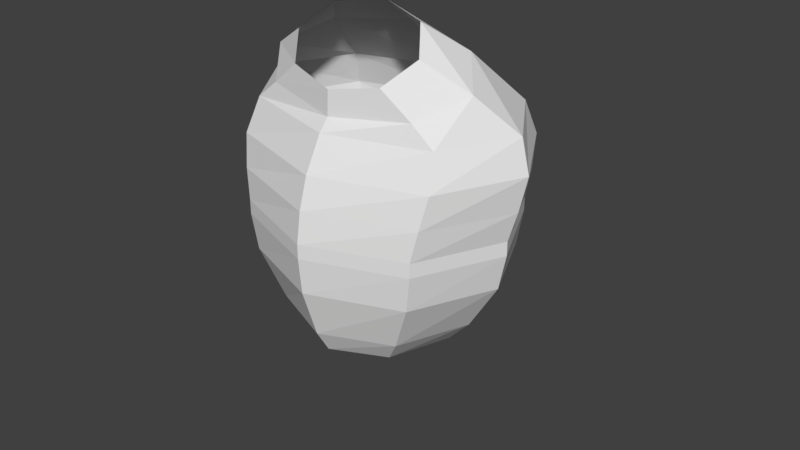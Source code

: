 # Source: blastoise.blend  (saved by Blender 2.79.0; exported with 4.5.12 LTS)
import bpy
from mathutils import Matrix  # noqa: F401  (used for matrix-valued properties, if any)

bpy.ops.wm.read_factory_settings(use_empty=True)
scene = bpy.context.scene
scene.name = 'Scene'

# ---- collections
col_collection_1 = bpy.data.collections.new('Collection 1'); scene.collection.children.link(col_collection_1)
col_collection_1.hide_render = True
col_collection_1.hide_viewport = True
col_collection_2 = bpy.data.collections.new('Collection 2'); scene.collection.children.link(col_collection_2)
col_collection_2.hide_render = True
col_collection_2.hide_viewport = True
col_collection_3 = bpy.data.collections.new('Collection 3'); scene.collection.children.link(col_collection_3)
col_collection_4 = bpy.data.collections.new('Collection 4'); scene.collection.children.link(col_collection_4)
col_collection_4.hide_render = True
col_collection_4.hide_viewport = True

# ---- world
world_world = bpy.data.worlds.new('World'); scene.world = world_world
world_world.color = (0.05088, 0.05088, 0.05088)
world_world.use_sun_shadow = False
world_world.sun_shadow_jitter_overblur = 0.0
world_world.cycles.sampling_method = 'MANUAL'

# ---- meshes
me_cylinder = bpy.data.meshes.new('Cylinder')
me_cylinder.from_pydata([(0.3741, 0.228, -0.7833), (0.3718, 0.224, -0.7068), (0.4868, 0.1714, -0.7833), (0.4949, 0.1677, -0.7068), (0.5335, 0.03469, -0.7833), (0.5458, 0.03154, -0.7068), (0.4868, -0.102, -0.7833), (0.4949, -0.1046, -0.7068), (0.3741, -0.1586, -0.7833), (0.3718, -0.161, -0.7068), (0.2615, -0.102, -0.7833), (0.2487, -0.1046, -0.7068), (0.2148, 0.03469, -0.7833), (0.1977, 0.03154, -0.7068), (0.2615, 0.1714, -0.7833), (0.2487, 0.1677, -0.7068), (0.2396, 0.3237, -0.5755), (0.189, 0.1159, -0.5823), (0.2396, -0.09197, -0.5755), (0.3619, -0.1781, -0.559), (0.4841, -0.09197, -0.5426), (0.5348, 0.1159, -0.5358), (0.4841, 0.3237, -0.5426), (0.3619, 0.4098, -0.559), (0.3463, 0.5167, -0.4639), (0.4731, 0.4186, -0.4207), (0.5257, 0.1818, -0.4028), (0.4731, -0.05503, -0.4207), (0.3463, -0.1531, -0.4639), (0.2194, 0.1792, -0.5071), (0.1669, 0.2964, -0.525), (0.2194, 0.4135, -0.5071), (0.0, 0.4621, -0.4639), (0.0, 0.1307, -0.4639), (0.0, 0.1792, -0.5071), (0.0, 0.2964, -0.525), (0.0, 0.4135, -0.5071), (0.3338, 0.6025, -0.373), (0.4673, 0.4828, -0.3189), (0.5226, 0.1939, -0.2965), (0.4673, -0.09494, -0.3189), (0.3338, -0.2146, -0.373), (0.0, 0.6025, -0.373), (0.0, -0.2146, -0.373), (0.3235, 0.6454, -0.1858), (0.4624, 0.5117, -0.1858), (0.52, 0.189, -0.1858), (0.4624, -0.1337, -0.1858), (0.3235, -0.2674, -0.1858), (0.0, 0.6454, -0.1858), (0.0, -0.2674, -0.1858), (0.3175, 0.6595, 0.007059), (0.4725, 0.523, 0.007059), (0.5368, 0.1936, 0.007059), (0.4725, -0.1358, 0.007059), (0.3175, -0.2723, 0.007059), (0.0, 0.6595, 0.007059), (0.0, -0.2723, 0.007059), (0.364, 0.6522, 0.1818), (0.0, -0.26, 0.09991), (0.0, 0.6616, 0.09991), (0.3607, -0.26, 0.09991), (0.4807, -0.125, 0.09991), (0.5303, 0.2008, 0.09991), (0.4807, 0.5266, 0.09991), (0.3607, 0.6616, 0.09991), (0.4729, 0.5234, 0.196), (0.518, 0.2123, 0.2302), (0.4729, -0.09874, 0.2645), (0.364, -0.2276, 0.2787), (0.0, 0.6522, 0.1818), (0.0, -0.2276, 0.2787), (0.3552, 0.6184, 0.3539), (0.4502, 0.4989, 0.3508), (0.4896, 0.2103, 0.3433), (0.4502, -0.07826, 0.3359), (0.3552, -0.1978, 0.3328), (0.0, 0.6184, 0.3539), (0.0, -0.1978, 0.3328), (0.0, -0.1638, 0.3852), (0.0, 0.4462, 0.561), (0.3334, -0.1638, 0.3852), (0.3962, -0.07445, 0.4109), (0.4222, 0.1412, 0.4731), (0.3962, 0.3569, 0.5353), (0.3334, 0.4462, 0.561), (0.3554, 0.482, -0.5085), (0.2302, 0.3634, -0.538), (0.3554, -0.1906, -0.5085), (0.4805, 0.3835, -0.4789), (0.2302, 0.06162, -0.538), (0.1784, 0.2125, -0.5502), (0.5323, 0.1457, -0.4667), (0.4805, -0.0921, -0.4789), (0.5548, 0.04215, -0.5875), (0.5002, -0.1117, -0.591), (0.3683, 0.2598, -0.5995), (0.2364, -0.1117, -0.6079), (0.2364, 0.196, -0.6079), (0.3683, -0.1755, -0.5995), (0.5002, 0.196, -0.591), (0.1818, 0.04215, -0.6114), (0.5673, 0.0298, -0.6475), (0.2305, 0.1744, -0.6587), (0.37, -0.1747, -0.6541), (0.5095, 0.1744, -0.6495), (0.1727, 0.0298, -0.6607), (0.5095, -0.1148, -0.6495), (0.37, 0.2343, -0.6541), (0.2305, -0.1148, -0.6587), (0.0, -0.1092, 0.4566), (0.0, 0.1488, 0.7325), (0.3194, -0.1092, 0.4566), (0.3648, -0.07141, 0.497), (0.3835, 0.01981, 0.5945), (0.3648, 0.111, 0.6921), (0.3194, 0.1488, 0.7325)], [], [(0, 1, 3, 2), (2, 3, 5, 4), (4, 5, 7, 6), (6, 7, 9, 8), (8, 9, 11, 10), (10, 11, 13, 12), (12, 13, 15, 14), (14, 15, 1, 0), (100, 96, 23, 22), (95, 94, 21, 20), (98, 101, 17, 16), (101, 97, 18, 17), (97, 99, 19, 18), (99, 95, 20, 19), (96, 98, 16, 23), (94, 100, 22, 21), (91, 90, 29, 30), (92, 89, 25, 26), (87, 91, 30, 31), (93, 92, 26, 27), (86, 87, 31, 24), (88, 93, 27, 28), (90, 88, 28, 29), (89, 86, 24, 25), (29, 28, 33, 34), (30, 29, 34, 35), (31, 30, 35, 36), (24, 31, 36, 32), (25, 24, 37, 38), (27, 26, 39, 40), (33, 28, 41, 43), (28, 27, 40, 41), (24, 32, 42, 37), (26, 25, 38, 39), (43, 41, 48, 50), (41, 40, 47, 48), (39, 38, 45, 46), (37, 42, 49, 44), (38, 37, 44, 45), (40, 39, 46, 47), (50, 48, 55, 57), (48, 47, 54, 55), (46, 45, 52, 53), (44, 49, 56, 51), (45, 44, 51, 52), (47, 46, 53, 54), (55, 54, 62, 61), (53, 52, 64, 63), (51, 56, 60, 65), (52, 51, 65, 64), (54, 53, 63, 62), (57, 55, 61, 59), (62, 63, 67, 68), (64, 65, 58, 66), (65, 60, 70, 58), (63, 64, 66, 67), (61, 62, 68, 69), (59, 61, 69, 71), (71, 69, 76, 78), (69, 68, 75, 76), (67, 66, 73, 74), (66, 58, 72, 73), (58, 70, 77, 72), (68, 67, 74, 75), (75, 74, 83, 82), (73, 72, 85, 84), (78, 76, 81, 79), (72, 77, 80, 85), (74, 73, 84, 83), (76, 75, 82, 81), (22, 23, 86, 89), (18, 19, 88, 90), (19, 20, 93, 88), (23, 16, 87, 86), (20, 21, 92, 93), (16, 17, 91, 87), (21, 22, 89, 92), (17, 18, 90, 91), (102, 105, 100, 94), (108, 103, 98, 96), (104, 107, 95, 99), (109, 104, 99, 97), (106, 109, 97, 101), (103, 106, 101, 98), (107, 102, 94, 95), (105, 108, 96, 100), (3, 1, 108, 105), (7, 5, 102, 107), (15, 13, 106, 103), (13, 11, 109, 106), (11, 9, 104, 109), (9, 7, 107, 104), (1, 15, 103, 108), (5, 3, 105, 102), (81, 82, 113, 112), (84, 85, 116, 115), (79, 81, 112, 110), (85, 80, 111, 116), (82, 83, 114, 113), (83, 84, 115, 114)])
me_cylinder.use_remesh_preserve_volume = False
me_cylinder.use_remesh_preserve_attributes = False
me_cylinder.use_mirror_vertex_groups = False
me_cylinder.update()
me_cylinder_001 = bpy.data.meshes.new('Cylinder.001')
me_cylinder_001.from_pydata([(0.369, 0.2074, -0.7463), (0.369, 0.2385, -0.663), (0.4716, 0.1558, -0.7463), (0.4716, 0.1778, -0.663), (0.514, 0.0314, -0.7463), (0.514, 0.0314, -0.663), (0.4716, -0.09302, -0.7463), (0.4716, -0.1151, -0.663), (0.369, -0.1446, -0.7463), (0.369, -0.1757, -0.663), (0.2665, -0.09302, -0.7463), (0.2665, -0.1151, -0.663), (0.224, 0.0314, -0.7463), (0.224, 0.0314, -0.663), (0.2665, 0.1558, -0.7463), (0.2665, 0.1778, -0.663), (0.3638, 0.2564, -0.603), (0.475, 0.1923, -0.603), (0.5211, 0.03768, -0.603), (0.475, -0.117, -0.603), (0.3638, -0.181, -0.603), (0.2526, -0.117, -0.603), (0.2065, 0.03768, -0.603), (0.2526, 0.1923, -0.603), (0.3586, 0.2865, -0.5117), (0.4869, 0.2179, -0.5014), (0.54, 0.05233, -0.4971), (0.4869, -0.1132, -0.5014), (0.3586, -0.1818, -0.5117), (0.2303, -0.1132, -0.522), (0.1771, 0.05233, -0.5263), (0.2303, 0.2179, -0.522), (0.3299, 0.3381, -0.428), (0.4568, 0.2768, -0.3758), (0.5093, 0.116, -0.333), (0.4568, -0.05029, -0.3246), (0.3299, -0.1246, -0.3555), (0.203, -0.06332, -0.4077), (0.1505, 0.09754, -0.4505), (0.203, 0.2638, -0.459), (0.2796, 0.3906, -0.3742), (0.3879, 0.3403, -0.283), (0.427, 0.1875, -0.2082), (0.3741, 0.02175, -0.1935), (0.2602, -0.05984, -0.2476), (0.1519, -0.00951, -0.3388), (0.1128, 0.1433, -0.4137), (0.1657, 0.309, -0.4283)], [], [(0, 1, 3, 2), (2, 3, 5, 4), (4, 5, 7, 6), (6, 7, 9, 8), (8, 9, 11, 10), (10, 11, 13, 12), (12, 13, 15, 14), (14, 15, 1, 0), (7, 5, 18, 19), (13, 11, 21, 22), (3, 1, 16, 17), (9, 7, 19, 20), (15, 13, 22, 23), (5, 3, 17, 18), (11, 9, 20, 21), (1, 15, 23, 16), (23, 22, 30, 31), (21, 20, 28, 29), (19, 18, 26, 27), (17, 16, 24, 25), (16, 23, 31, 24), (22, 21, 29, 30), (20, 19, 27, 28), (18, 17, 25, 26), (26, 25, 33, 34), (31, 30, 38, 39), (29, 28, 36, 37), (27, 26, 34, 35), (25, 24, 32, 33), (24, 31, 39, 32), (30, 29, 37, 38), (28, 27, 35, 36), (32, 39, 47, 40), (38, 37, 45, 46), (36, 35, 43, 44), (34, 33, 41, 42), (39, 38, 46, 47), (37, 36, 44, 45), (35, 34, 42, 43), (33, 32, 40, 41)])
me_cylinder_001.use_remesh_preserve_volume = False
me_cylinder_001.use_remesh_preserve_attributes = False
me_cylinder_001.use_mirror_vertex_groups = False
me_cylinder_001.update()
me_cylinder_003 = bpy.data.meshes.new('Cylinder.003')
me_cylinder_003.from_pydata([(2.866e-08, 2.824, -0.1192), (2.866e-08, 2.824, 0.1192), (1.614, 2.23, -0.1192), (1.614, 2.23, 0.1192), (2.282, 0.7961, -0.1192), (2.282, 0.7961, 0.1192), (1.614, -0.6377, -0.1192), (1.614, -0.6377, 0.1192), (-1.709e-07, -1.232, -0.1192), (-1.709e-07, -1.232, 0.1192), (-1.614, -0.6377, -0.1192), (-1.614, -0.6377, 0.1192), (-2.282, 0.7961, -0.1192), (-2.282, 0.7961, 0.1192), (-1.614, 2.23, -0.1192), (-1.614, 2.23, 0.1192), (3.921e-08, 2.809, 0.6243), (1.713, 2.229, 0.6243), (2.422, 0.828, 0.6243), (1.713, -0.5726, 0.6243), (-1.725e-07, -1.153, 0.6243), (-1.713, -0.5726, 0.6243), (-2.422, 0.828, 0.6243), (-1.713, 2.229, 0.6243), (3.672e-08, 2.714, 1.286), (1.799, 2.171, 1.264), (2.544, 0.8598, 1.21), (1.799, -0.4511, 1.155), (-1.857e-07, -0.9941, 1.133), (-1.799, -0.4511, 1.155), (-2.544, 0.8598, 1.21), (-1.799, 2.171, 1.264), (3.647e-09, 2.429, 1.854), (1.696, 1.972, 1.83), (2.399, 0.8704, 1.772), (1.696, -0.2316, 1.714), (-2.061e-07, -0.6881, 1.69), (-1.696, -0.2316, 1.714), (-2.399, 0.8704, 1.772), (-1.696, 1.972, 1.83), (-2.013e-08, 1.364, 2.869), (1.314, 1.089, 2.725), (1.858, 0.4246, 2.377), (1.314, -0.2396, 2.03), (-1.826e-07, -0.5148, 1.886), (-1.314, -0.2396, 2.03), (-1.858, 0.4246, 2.377), (-1.314, 1.089, 2.725), (-6.805e-08, 0.7501, 3.332), (0.8079, 0.5677, 3.18), (1.143, 0.1274, 2.812), (0.8079, -0.3129, 2.445), (-1.679e-07, -0.4953, 2.292), (-0.8079, -0.3129, 2.445), (-1.143, 0.1274, 2.812), (-0.8079, 0.5677, 3.18), (2.369e-08, 2.766, -0.7253), (1.523, 2.189, -0.7253), (2.154, 0.7961, -0.7253), (1.523, -0.5966, -0.7253), (-1.646e-07, -1.174, -0.7253), (-1.523, -0.5966, -0.7253), (-2.154, 0.7961, -0.7253), (-1.523, 2.189, -0.7253), (-1.468e-08, 2.491, -1.561), (1.159, 1.995, -1.561), (1.639, 0.7961, -1.561), (1.159, -0.4025, -1.561), (-1.58e-07, -0.8989, -1.561), (-1.159, -0.4025, -1.561), (-1.639, 0.7961, -1.561), (-1.159, 1.995, -1.561), (-1.816e-08, 2.248, -1.965), (0.8881, 1.823, -1.965), (1.256, 0.7961, -1.965), (0.8881, -0.2303, -1.965), (-1.28e-07, -0.6554, -1.965), (-0.8881, -0.2303, -1.965), (-1.256, 0.7961, -1.965), (-0.8881, 1.823, -1.965), (-6.509e-08, 1.332, -2.332), (0.3031, 1.175, -2.332), (0.4287, 0.7961, -2.332), (0.3031, 0.4171, -2.332), (-1.026e-07, 0.2601, -2.332), (-0.3031, 0.4171, -2.332), (-0.4287, 0.7961, -2.332), (-0.3031, 1.175, -2.332)], [], [(0, 1, 3, 2), (2, 3, 5, 4), (4, 5, 7, 6), (6, 7, 9, 8), (8, 9, 11, 10), (10, 11, 13, 12), (12, 13, 15, 14), (14, 15, 1, 0), (1, 15, 23, 16), (7, 5, 18, 19), (13, 11, 21, 22), (3, 1, 16, 17), (9, 7, 19, 20), (15, 13, 22, 23), (5, 3, 17, 18), (11, 9, 20, 21), (23, 22, 30, 31), (21, 20, 28, 29), (19, 18, 26, 27), (17, 16, 24, 25), (16, 23, 31, 24), (22, 21, 29, 30), (20, 19, 27, 28), (18, 17, 25, 26), (30, 29, 37, 38), (28, 27, 35, 36), (26, 25, 33, 34), (31, 30, 38, 39), (29, 28, 36, 37), (27, 26, 34, 35), (25, 24, 32, 33), (24, 31, 39, 32), (33, 32, 40, 41), (32, 39, 47, 40), (38, 37, 45, 46), (36, 35, 43, 44), (34, 33, 41, 42), (39, 38, 46, 47), (37, 36, 44, 45), (35, 34, 42, 43), (47, 46, 54, 55), (45, 44, 52, 53), (43, 42, 50, 51), (41, 40, 48, 49), (40, 47, 55, 48), (46, 45, 53, 54), (44, 43, 51, 52), (42, 41, 49, 50), (6, 8, 60, 59), (12, 14, 63, 62), (2, 4, 58, 57), (8, 10, 61, 60), (14, 0, 56, 63), (0, 2, 57, 56), (4, 6, 59, 58), (10, 12, 62, 61), (63, 56, 64, 71), (61, 62, 70, 69), (59, 60, 68, 67), (57, 58, 66, 65), (62, 63, 71, 70), (60, 61, 69, 68), (58, 59, 67, 66), (56, 57, 65, 64), (66, 67, 75, 74), (64, 65, 73, 72), (71, 64, 72, 79), (69, 70, 78, 77), (67, 68, 76, 75), (65, 66, 74, 73), (70, 71, 79, 78), (68, 69, 77, 76), (78, 79, 87, 86), (76, 77, 85, 84), (74, 75, 83, 82), (72, 73, 81, 80), (79, 72, 80, 87), (77, 78, 86, 85), (75, 76, 84, 83), (73, 74, 82, 81), (81, 82, 83, 84, 80), (85, 86, 87, 80, 84)])
me_cylinder_003.use_remesh_preserve_volume = False
me_cylinder_003.use_remesh_preserve_attributes = False
me_cylinder_003.use_mirror_vertex_groups = False
me_cylinder_003.update()
me_cylinder_004 = bpy.data.meshes.new('Cylinder.004')
me_cylinder_004.from_pydata([(0.6711, -0.02899, -0.02309), (0.4993, 0.1041, 0.1919), (0.7435, -0.02629, 0.06909), (0.5717, 0.1068, 0.2841), (0.7735, -0.09866, 0.1641), (0.6017, 0.03439, 0.3791), (0.7435, -0.2037, 0.2064), (0.5717, -0.07065, 0.4214), (0.6711, -0.2799, 0.1711), (0.4993, -0.1468, 0.3861), (0.5987, -0.2826, 0.07892), (0.4269, -0.1495, 0.2939), (0.5687, -0.2102, -0.01614), (0.3968, -0.07718, 0.1989), (0.5987, -0.1052, -0.05839), (0.4269, 0.02787, 0.1566), (0.3898, 0.1903, 0.2703), (0.4714, 0.1934, 0.3742), (0.5052, 0.1118, 0.4813), (0.4714, -0.006574, 0.529), (0.3898, -0.09244, 0.4892), (0.3081, -0.09548, 0.3853), (0.2743, -0.01392, 0.2782), (0.3081, 0.1045, 0.2306), (0.6818, -0.1324, -0.1028), (0.8007, -0.1292, -0.02834), (0.8731, -0.2158, 0.06651), (0.8564, -0.3415, 0.1262), (0.7605, -0.4327, 0.1159), (0.6416, -0.4359, 0.04146), (0.5693, -0.3493, -0.05339), (0.5859, -0.2236, -0.1131), (0.7495, -0.3003, -0.1609), (0.8386, -0.2908, -0.1053), (0.8882, -0.3412, -0.02001), (0.8693, -0.422, 0.0449), (0.7929, -0.4858, 0.05144), (0.7039, -0.4953, -0.004226), (0.6543, -0.4449, -0.08949), (0.6732, -0.3642, -0.1544)], [], [(0, 1, 3, 2), (2, 3, 5, 4), (4, 5, 7, 6), (6, 7, 9, 8), (8, 9, 11, 10), (10, 11, 13, 12), (12, 13, 15, 14), (14, 15, 1, 0), (9, 7, 19, 20), (15, 13, 22, 23), (5, 3, 17, 18), (11, 9, 20, 21), (1, 15, 23, 16), (7, 5, 18, 19), (13, 11, 21, 22), (3, 1, 16, 17), (14, 0, 24, 31), (0, 2, 25, 24), (4, 6, 27, 26), (10, 12, 30, 29), (6, 8, 28, 27), (12, 14, 31, 30), (2, 4, 26, 25), (8, 10, 29, 28), (28, 29, 37, 36), (26, 27, 35, 34), (24, 25, 33, 32), (31, 24, 32, 39), (29, 30, 38, 37), (27, 28, 36, 35), (25, 26, 34, 33), (30, 31, 39, 38)])
me_cylinder_004.use_remesh_preserve_volume = False
me_cylinder_004.use_remesh_preserve_attributes = False
me_cylinder_004.use_mirror_vertex_groups = False
me_cylinder_004.update()

# ---- objects
ob_cylinder = bpy.data.objects.new('Cylinder', me_cylinder)
ob_cylinder_001 = bpy.data.objects.new('Cylinder.001', me_cylinder_001)
ob_cylinder_002 = bpy.data.objects.new('Cylinder.002', me_cylinder_003)
ob_cylinder_003 = bpy.data.objects.new('Cylinder.003', me_cylinder_004)

# ---- transforms, parenting, visibility, modifiers, constraints
ob_cylinder.location = (0.0, 0.0, 0.0)
ob_cylinder.lineart.crease_threshold = 0.0
_m = ob_cylinder.modifiers.new('Mirror', 'MIRROR')
_m.use_clip = True
ob_cylinder_001.location = (0.0, 0.0, 0.0)
ob_cylinder_001.lineart.crease_threshold = 0.0
_m = ob_cylinder_001.modifiers.new('Mirror', 'MIRROR')
ob_cylinder_002.location = (0.0, 0.0, 0.0)
ob_cylinder_002.scale = (0.2366, 0.2366, 0.2366)
ob_cylinder_002.lineart.crease_threshold = 0.0
ob_cylinder_003.location = (0.0, 0.0, 0.0)
ob_cylinder_003.lineart.crease_threshold = 0.0
_m = ob_cylinder_003.modifiers.new('Mirror', 'MIRROR')

# ---- collection membership
col_collection_1.objects.link(ob_cylinder)
col_collection_2.objects.link(ob_cylinder_001)
col_collection_3.objects.link(ob_cylinder_002)
col_collection_4.objects.link(ob_cylinder_003)

# ---- scene / render settings (as saved in the file)
scene.frame_start = 1; scene.frame_end = 250; scene.frame_set(1)
scene.render.engine = 'BLENDER_EEVEE_NEXT'
scene.render.resolution_percentage = 50
scene.render.dither_intensity = 0.0
scene.cycles.use_denoising = False
scene.cycles.samples = 128
scene.cycles.sampling_pattern = 'TABULATED_SOBOL'
scene.cycles.use_adaptive_sampling = False
scene.cycles.use_light_tree = False
scene.cycles.blur_glossy = 0.0
scene.cycles.sample_clamp_indirect = 0.0
scene.view_settings.view_transform = 'Standard'
bpy.context.view_layer.update()

# ---- added for rendering (the .blend has no active camera and no usable light): camera, sun
cam_auto = bpy.data.cameras.new('AutoCamera')
cam_auto.lens = 50.0
cam_auto.sensor_width = 36.0
cam_auto.clip_end = 1000.0
ob_auto_camera = bpy.data.objects.new('AutoCamera', cam_auto)
scene.collection.objects.link(ob_auto_camera)
ob_auto_camera.location = (2.41796, -2.64336, 1.82253)
ob_auto_camera.rotation_euler = (1.09748, -7.21219e-08, 0.694738)
scene.camera = ob_auto_camera
light_auto_sun = bpy.data.lights.new('AutoSun', 'SUN')
light_auto_sun.energy = 3.0
light_auto_sun.angle = 0.0523599
ob_auto_sun = bpy.data.objects.new('AutoSun', light_auto_sun)
scene.collection.objects.link(ob_auto_sun)
ob_auto_sun.rotation_euler = (0.872665, 0.174533, 0.523599)
bpy.context.view_layer.update()
